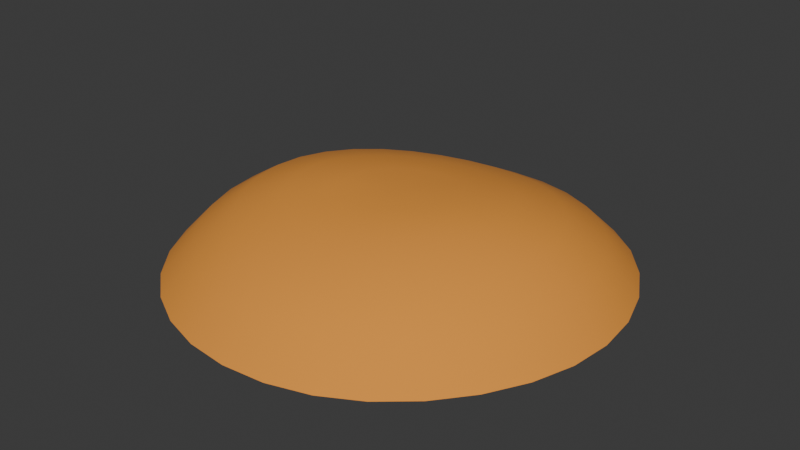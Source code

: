 # Source: Crop.blend  (saved by Blender 4.4.30; exported with 4.5.12 LTS)
import bpy
from mathutils import Matrix  # noqa: F401  (used for matrix-valued properties, if any)

bpy.ops.wm.read_factory_settings(use_empty=True)
scene = bpy.context.scene
scene.name = 'Scene'

# ---- collections
col_collection = bpy.data.collections.new('Collection'); scene.collection.children.link(col_collection)

# ---- materials (node trees are filled in below, after node groups)
mat_material_001 = bpy.data.materials.new('Material.001')

# ---- material node trees
mat_material_001.use_nodes = True; mat_material_001.node_tree.nodes.clear()
_N = mat_material_001.node_tree.nodes; _L = mat_material_001.node_tree.links
n0 = _N.new('ShaderNodeBsdfPrincipled'); n0.name = 'Principled BSDF'; n0.location = (10, 300)
n0.inputs[0].default_value = (0.8004, 0.3017, 0.03819, 1.0)
n0.inputs[2].default_value = 1.0
n1 = _N.new('ShaderNodeOutputMaterial'); n1.name = 'Material Output'; n1.location = (300, 300)
_L.new(n0.outputs[0], n1.inputs[0])
n1.is_active_output = True

# ---- world
world_world = bpy.data.worlds.new('World'); scene.world = world_world
world_world.use_nodes = True; world_world.node_tree.nodes.clear()
_N = world_world.node_tree.nodes; _L = world_world.node_tree.links
n0 = _N.new('ShaderNodeOutputWorld'); n0.name = 'World Output'; n0.location = (300, 300)
n1 = _N.new('ShaderNodeBackground'); n1.name = 'Background'; n1.location = (10, 300)
n1.inputs[0].default_value = (0.05088, 0.05088, 0.05088, 1.0)
_L.new(n1.outputs[0], n0.inputs[0])
n0.is_active_output = True
world_world.color = (0.05088, 0.05088, 0.05088)
world_world.sun_shadow_jitter_overblur = 0.0

# ---- meshes
me_sphere = bpy.data.meshes.new('Sphere')
me_sphere.from_pydata([(0.01725, 0.5327, 0.1814), (0.002571, 0.828, -0.01674), (0.06771, 0.1762, 0.2812), (0.09984, 0.3596, 0.2427), (0.1222, 0.53, 0.1832), (0.1424, 0.6843, 0.1027), (0.1634, 0.812, -0.01441), (0.1033, 0.1703, 0.282), (0.1697, 0.3461, 0.2458), (0.2239, 0.5063, 0.1882), (0.2729, 0.6476, 0.1086), (0.3183, 0.7657, -0.009864), (0.1359, 0.1571, 0.2835), (0.2346, 0.3183, 0.2505), (0.3191, 0.4619, 0.1949), (0.395, 0.5855, 0.1149), (0.4617, 0.6902, -0.004828), (0.1643, 0.1371, 0.2855), (0.292, 0.277, 0.256), (0.4042, 0.3977, 0.202), (0.5037, 0.5009, 0.1205), (0.5887, 0.5882, -0.002547), (0.1872, 0.1109, 0.2877), (0.3394, 0.2238, 0.2614), (0.4755, 0.3166, 0.2088), (0.5943, 0.3963, 0.1243), (0.6933, 0.4629, -0.003186), (0.02102, -0.01626, 0.2899), (0.2037, 0.07977, 0.2899), (0.3744, 0.1607, 0.2663), (0.5291, 0.2226, 0.2145), (0.6621, 0.2755, 0.1258), (0.7711, 0.3197, -0.005871), (0.213, 0.04476, 0.292), (0.3951, 0.09032, 0.2703), (0.5616, 0.1191, 0.2179), (0.7035, 0.1433, 0.1261), (0.8191, 0.164, -0.007787), (0.2146, 0.007345, 0.2938), (0.4003, 0.01566, 0.2735), (0.5708, 0.01041, 0.2193), (0.7166, 0.005181, 0.1261), (0.8351, 0.001857, -0.007946), (0.2084, -0.03096, 0.2952), (0.3893, -0.06006, 0.2757), (0.5562, -0.09893, 0.2191), (0.7005, -0.1334, 0.1261), (0.8186, -0.1606, -0.006296), (0.1946, -0.0686, 0.2961), (0.3628, -0.1336, 0.2764), (0.5189, -0.2043, 0.2179), (0.656, -0.2669, 0.1258), (0.7698, -0.3171, -0.004296), (0.1737, -0.1041, 0.2965), (0.322, -0.2019, 0.2755), (0.461, -0.3018, 0.2171), (0.5854, -0.3903, 0.125), (0.6905, -0.4614, -0.00431), (0.1467, -0.136, 0.2963), (0.2689, -0.2624, 0.273), (0.3855, -0.3877, 0.2156), (0.4922, -0.4984, 0.1236), (0.5845, -0.5878, -0.006363), (0.1148, -0.163, 0.2958), (0.206, -0.3127, 0.2695), (0.2957, -0.4588, 0.2126), (0.3807, -0.5871, 0.1218), (0.4565, -0.6912, -0.009963), (0.07918, -0.1843, 0.2951), (0.1362, -0.3511, 0.2656), (0.1959, -0.5122, 0.2086), (0.2562, -0.6531, 0.119), (0.3117, -0.768, -0.01253), (0.04139, -0.199, 0.2944), (0.06242, -0.3764, 0.2623), (0.09037, -0.546, 0.2045), (0.1236, -0.6941, 0.1147), (0.1556, -0.8153, -0.01277), (0.002915, -0.2066, 0.2938), (-0.01231, -0.3878, 0.2601), (-0.01694, -0.5586, 0.2008), (-0.01264, -0.7088, 0.1116), (-0.005638, -0.8315, -0.0117), (-0.03477, -0.207, 0.2935), (-0.08544, -0.3851, 0.259), (-0.1226, -0.5498, 0.1985), (-0.1477, -0.6965, 0.1099), (-0.166, -0.8161, -0.01102), (-0.07026, -0.2002, 0.2935), (-0.1545, -0.3687, 0.2589), (-0.2232, -0.5209, 0.1981), (-0.277, -0.6576, 0.1097), (-0.3199, -0.7695, -0.01071), (-0.1022, -0.1865, 0.2938), (-0.2171, -0.3394, 0.2601), (-0.3152, -0.4737, 0.1996), (-0.396, -0.5932, 0.111), (-0.462, -0.6933, -0.0108), (-0.1295, -0.1665, 0.2943), (-0.2711, -0.2984, 0.2629), (-0.3952, -0.4101, 0.2031), (-0.5005, -0.5066, 0.1137), (-0.5875, -0.5902, -0.0113), (-0.1511, -0.1409, 0.2949), (-0.3146, -0.2474, 0.2674), (-0.4604, -0.3328, 0.2087), (-0.5864, -0.403, 0.1171), (-0.6909, -0.4641, -0.01061), (-0.1662, -0.1108, 0.2955), (-0.3458, -0.188, 0.2721), (-0.5084, -0.2445, 0.2157), (-0.6505, -0.2861, 0.1205), (-0.7676, -0.3211, -0.008152), (-0.1742, -0.07721, 0.2956), (-0.3633, -0.1224, 0.2757), (-0.5374, -0.1481, 0.2223), (-0.6897, -0.16, 0.125), (-0.8145, -0.1681, -0.005235), (-0.1749, -0.04131, 0.2953), (-0.3663, -0.05294, 0.2774), (-0.5462, -0.04668, 0.227), (-0.7022, -0.02858, 0.1299), (-0.8298, -0.01003, -0.002841), (-0.1683, -0.004389, 0.2943), (-0.3547, 0.01813, 0.2765), (-0.5331, 0.05679, 0.2277), (-0.6876, 0.1043, 0.1334), (-0.8131, 0.1482, -0.002019), (-0.1546, 0.03226, 0.2927), (-0.3291, 0.08852, 0.2732), (-0.4982, 0.1588, 0.2248), (-0.6466, 0.2345, 0.1343), (-0.7654, 0.3018, -0.003609), (-0.1344, 0.06728, 0.2906), (-0.2906, 0.156, 0.2682), (-0.4435, 0.2557, 0.2185), (-0.5796, 0.3573, 0.1298), (-0.6884, 0.4458, -0.005394), (-0.1085, 0.09933, 0.2882), (-0.241, 0.2179, 0.262), (-0.3716, 0.3435, 0.2095), (-0.4895, 0.4673, 0.1212), (-0.5851, 0.5747, -0.007618), (-0.07792, 0.1271, 0.2857), (-0.182, 0.2712, 0.2553), (-0.2858, 0.4181, 0.1994), (-0.3807, 0.5596, 0.1121), (-0.4585, 0.6819, -0.01109), (-0.04371, 0.1495, 0.2836), (-0.116, 0.3135, 0.2491), (-0.19, 0.4759, 0.1898), (-0.2583, 0.63, 0.1043), (-0.3143, 0.7621, -0.01451), (-0.007153, 0.1656, 0.282), (-0.04538, 0.343, 0.2444), (-0.08784, 0.5145, 0.1836), (-0.1272, 0.6752, 0.09956), (-0.1586, 0.8115, -0.01664), (0.03043, 0.1746, 0.2811), (0.02737, 0.3585, 0.2421), (0.007779, 0.6935, 0.09896)], [], [(0, 159, 3, 4), (160, 0, 4, 5), (1, 160, 5, 6), (158, 27, 2), (159, 158, 2, 3), (3, 2, 7, 8), (4, 3, 8, 9), (5, 4, 9, 10), (6, 5, 10, 11), (2, 27, 7), (7, 27, 12), (8, 7, 12, 13), (9, 8, 13, 14), (10, 9, 14, 15), (11, 10, 15, 16), (13, 12, 17, 18), (14, 13, 18, 19), (15, 14, 19, 20), (16, 15, 20, 21), (12, 27, 17), (17, 27, 22), (18, 17, 22, 23), (19, 18, 23, 24), (20, 19, 24, 25), (21, 20, 25, 26), (24, 23, 29, 30), (25, 24, 30, 31), (26, 25, 31, 32), (22, 27, 28), (23, 22, 28, 29), (28, 27, 33), (29, 28, 33, 34), (30, 29, 34, 35), (31, 30, 35, 36), (32, 31, 36, 37), (35, 34, 39, 40), (36, 35, 40, 41), (37, 36, 41, 42), (33, 27, 38), (34, 33, 38, 39), (38, 27, 43), (39, 38, 43, 44), (40, 39, 44, 45), (41, 40, 45, 46), (42, 41, 46, 47), (46, 45, 50, 51), (47, 46, 51, 52), (43, 27, 48), (44, 43, 48, 49), (45, 44, 49, 50), (48, 27, 53), (49, 48, 53, 54), (50, 49, 54, 55), (51, 50, 55, 56), (52, 51, 56, 57), (57, 56, 61, 62), (53, 27, 58), (54, 53, 58, 59), (55, 54, 59, 60), (56, 55, 60, 61), (58, 27, 63), (59, 58, 63, 64), (60, 59, 64, 65), (61, 60, 65, 66), (62, 61, 66, 67), (67, 66, 71, 72), (63, 27, 68), (64, 63, 68, 69), (65, 64, 69, 70), (66, 65, 70, 71), (69, 68, 73, 74), (70, 69, 74, 75), (71, 70, 75, 76), (72, 71, 76, 77), (68, 27, 73), (73, 27, 78), (74, 73, 78, 79), (75, 74, 79, 80), (76, 75, 80, 81), (77, 76, 81, 82), (79, 78, 83, 84), (80, 79, 84, 85), (81, 80, 85, 86), (82, 81, 86, 87), (78, 27, 83), (83, 27, 88), (84, 83, 88, 89), (85, 84, 89, 90), (86, 85, 90, 91), (87, 86, 91, 92), (90, 89, 94, 95), (91, 90, 95, 96), (92, 91, 96, 97), (88, 27, 93), (89, 88, 93, 94), (93, 27, 98), (94, 93, 98, 99), (95, 94, 99, 100), (96, 95, 100, 101), (97, 96, 101, 102), (101, 100, 105, 106), (102, 101, 106, 107), (98, 27, 103), (99, 98, 103, 104), (100, 99, 104, 105), (103, 27, 108), (104, 103, 108, 109), (105, 104, 109, 110), (106, 105, 110, 111), (107, 106, 111, 112), (111, 110, 115, 116), (112, 111, 116, 117), (108, 27, 113), (109, 108, 113, 114), (110, 109, 114, 115), (113, 27, 118), (114, 113, 118, 119), (115, 114, 119, 120), (116, 115, 120, 121), (117, 116, 121, 122), (122, 121, 126, 127), (118, 27, 123), (119, 118, 123, 124), (120, 119, 124, 125), (121, 120, 125, 126), (123, 27, 128), (124, 123, 128, 129), (125, 124, 129, 130), (126, 125, 130, 131), (127, 126, 131, 132), (132, 131, 136, 137), (128, 27, 133), (129, 128, 133, 134), (130, 129, 134, 135), (131, 130, 135, 136), (134, 133, 138, 139), (135, 134, 139, 140), (136, 135, 140, 141), (137, 136, 141, 142), (133, 27, 138), (138, 27, 143), (139, 138, 143, 144), (140, 139, 144, 145), (141, 140, 145, 146), (142, 141, 146, 147), (145, 144, 149, 150), (146, 145, 150, 151), (147, 146, 151, 152), (143, 27, 148), (144, 143, 148, 149), (148, 27, 153), (149, 148, 153, 154), (150, 149, 154, 155), (151, 150, 155, 156), (152, 151, 156, 157), (155, 154, 159, 0), (156, 155, 0, 160), (157, 156, 160, 1), (153, 27, 158), (154, 153, 158, 159)])
me_sphere.polygons.foreach_set('use_smooth', [True] * 160)
_uv = me_sphere.uv_layers.new(name='UVMap')
_uv.uv.foreach_set('vector', [0.75, 0.8125, 0.75, 0.875, 0.7188, 0.875, 0.7188, 0.8125, 0.75, 0.75, 0.75, 0.8125, 0.7188, 0.8125, 0.7188, 0.75, 0.75, 0.6875, 0.75, 0.75, 0.7188, 0.75, 0.7188, 0.6875, 0.75, 0.9375, 0.7344, 1.0, 0.7188, 0.9375, 0.75, 0.875, 0.75, 0.9375, 0.7188, 0.9375, 0.7188, 0.875, 0.7188, 0.875, 0.7188, 0.9375, 0.6875, 0.9375, 0.6875, 0.875, 0.7188, 0.8125, 0.7188, 0.875, 0.6875, 0.875, 0.6875, 0.8125, 0.7188, 0.75, 0.7188, 0.8125, 0.6875, 0.8125, 0.6875, 0.75, 0.7188, 0.6875, 0.7188, 0.75, 0.6875, 0.75, 0.6875, 0.6875, 0.7188, 0.9375, 0.7031, 1.0, 0.6875, 0.9375, 0.6875, 0.9375, 0.6719, 1.0, 0.6562, 0.9375, 0.6875, 0.875, 0.6875, 0.9375, 0.6562, 0.9375, 0.6562, 0.875, 0.6875, 0.8125, 0.6875, 0.875, 0.6562, 0.875, 0.6562, 0.8125, 0.6875, 0.75, 0.6875, 0.8125, 0.6562, 0.8125, 0.6562, 0.75, 0.6875, 0.6875, 0.6875, 0.75, 0.6562, 0.75, 0.6562, 0.6875, 0.6562, 0.875, 0.6562, 0.9375, 0.625, 0.9375, 0.625, 0.875, 0.6562, 0.8125, 0.6562, 0.875, 0.625, 0.875, 0.625, 0.8125, 0.6562, 0.75, 0.6562, 0.8125, 0.625, 0.8125, 0.625, 0.75, 0.6562, 0.6875, 0.6562, 0.75, 0.625, 0.75, 0.625, 0.6875, 0.6562, 0.9375, 0.6406, 1.0, 0.625, 0.9375, 0.625, 0.9375, 0.6094, 1.0, 0.5938, 0.9375, 0.625, 0.875, 0.625, 0.9375, 0.5938, 0.9375, 0.5938, 0.875, 0.625, 0.8125, 0.625, 0.875, 0.5938, 0.875, 0.5938, 0.8125, 0.625, 0.75, 0.625, 0.8125, 0.5938, 0.8125, 0.5938, 0.75, 0.625, 0.6875, 0.625, 0.75, 0.5938, 0.75, 0.5938, 0.6875, 0.5938, 0.8125, 0.5938, 0.875, 0.5625, 0.875, 0.5625, 0.8125, 0.5938, 0.75, 0.5938, 0.8125, 0.5625, 0.8125, 0.5625, 0.75, 0.5938, 0.6875, 0.5938, 0.75, 0.5625, 0.75, 0.5625, 0.6875, 0.5938, 0.9375, 0.5781, 1.0, 0.5625, 0.9375, 0.5938, 0.875, 0.5938, 0.9375, 0.5625, 0.9375, 0.5625, 0.875, 0.5625, 0.9375, 0.5469, 1.0, 0.5312, 0.9375, 0.5625, 0.875, 0.5625, 0.9375, 0.5312, 0.9375, 0.5312, 0.875, 0.5625, 0.8125, 0.5625, 0.875, 0.5312, 0.875, 0.5312, 0.8125, 0.5625, 0.75, 0.5625, 0.8125, 0.5312, 0.8125, 0.5312, 0.75, 0.5625, 0.6875, 0.5625, 0.75, 0.5312, 0.75, 0.5312, 0.6875, 0.5312, 0.8125, 0.5312, 0.875, 0.5, 0.875, 0.5, 0.8125, 0.5312, 0.75, 0.5312, 0.8125, 0.5, 0.8125, 0.5, 0.75, 0.5312, 0.6875, 0.5312, 0.75, 0.5, 0.75, 0.5, 0.6875, 0.5312, 0.9375, 0.5156, 1.0, 0.5, 0.9375, 0.5312, 0.875, 0.5312, 0.9375, 0.5, 0.9375, 0.5, 0.875, 0.5, 0.9375, 0.4844, 1.0, 0.4688, 0.9375, 0.5, 0.875, 0.5, 0.9375, 0.4688, 0.9375, 0.4688, 0.875, 0.5, 0.8125, 0.5, 0.875, 0.4688, 0.875, 0.4688, 0.8125, 0.5, 0.75, 0.5, 0.8125, 0.4688, 0.8125, 0.4688, 0.75, 0.5, 0.6875, 0.5, 0.75, 0.4688, 0.75, 0.4687, 0.6875, 0.4688, 0.75, 0.4688, 0.8125, 0.4375, 0.8125, 0.4375, 0.75, 0.4687, 0.6875, 0.4688, 0.75, 0.4375, 0.75, 0.4375, 0.6875, 0.4688, 0.9375, 0.4531, 1.0, 0.4375, 0.9375, 0.4688, 0.875, 0.4688, 0.9375, 0.4375, 0.9375, 0.4375, 0.875, 0.4688, 0.8125, 0.4688, 0.875, 0.4375, 0.875, 0.4375, 0.8125, 0.4375, 0.9375, 0.4219, 1.0, 0.4062, 0.9375, 0.4375, 0.875, 0.4375, 0.9375, 0.4062, 0.9375, 0.4062, 0.875, 0.4375, 0.8125, 0.4375, 0.875, 0.4062, 0.875, 0.4062, 0.8125, 0.4375, 0.75, 0.4375, 0.8125, 0.4062, 0.8125, 0.4062, 0.75, 0.4375, 0.6875, 0.4375, 0.75, 0.4062, 0.75, 0.4062, 0.6875, 0.4062, 0.6875, 0.4062, 0.75, 0.375, 0.75, 0.375, 0.6875, 0.4062, 0.9375, 0.3906, 1.0, 0.375, 0.9375, 0.4062, 0.875, 0.4062, 0.9375, 0.375, 0.9375, 0.375, 0.875, 0.4062, 0.8125, 0.4062, 0.875, 0.375, 0.875, 0.375, 0.8125, 0.4062, 0.75, 0.4062, 0.8125, 0.375, 0.8125, 0.375, 0.75, 0.375, 0.9375, 0.3594, 1.0, 0.3438, 0.9375, 0.375, 0.875, 0.375, 0.9375, 0.3438, 0.9375, 0.3438, 0.875, 0.375, 0.8125, 0.375, 0.875, 0.3438, 0.875, 0.3438, 0.8125, 0.375, 0.75, 0.375, 0.8125, 0.3438, 0.8125, 0.3438, 0.75, 0.375, 0.6875, 0.375, 0.75, 0.3438, 0.75, 0.3438, 0.6875, 0.3438, 0.6875, 0.3438, 0.75, 0.3125, 0.75, 0.3125, 0.6875, 0.3438, 0.9375, 0.3281, 1.0, 0.3125, 0.9375, 0.3438, 0.875, 0.3438, 0.9375, 0.3125, 0.9375, 0.3125, 0.875, 0.3438, 0.8125, 0.3438, 0.875, 0.3125, 0.875, 0.3125, 0.8125, 0.3438, 0.75, 0.3438, 0.8125, 0.3125, 0.8125, 0.3125, 0.75, 0.3125, 0.875, 0.3125, 0.9375, 0.2812, 0.9375, 0.2812, 0.875, 0.3125, 0.8125, 0.3125, 0.875, 0.2812, 0.875, 0.2812, 0.8125, 0.3125, 0.75, 0.3125, 0.8125, 0.2812, 0.8125, 0.2812, 0.75, 0.3125, 0.6875, 0.3125, 0.75, 0.2812, 0.75, 0.2812, 0.6875, 0.3125, 0.9375, 0.2969, 1.0, 0.2812, 0.9375, 0.2812, 0.9375, 0.2656, 1.0, 0.25, 0.9375, 0.2812, 0.875, 0.2812, 0.9375, 0.25, 0.9375, 0.25, 0.875, 0.2812, 0.8125, 0.2812, 0.875, 0.25, 0.875, 0.25, 0.8125, 0.2812, 0.75, 0.2812, 0.8125, 0.25, 0.8125, 0.25, 0.75, 0.2812, 0.6875, 0.2812, 0.75, 0.25, 0.75, 0.25, 0.6875, 0.25, 0.875, 0.25, 0.9375, 0.2188, 0.9375, 0.2188, 0.875, 0.25, 0.8125, 0.25, 0.875, 0.2188, 0.875, 0.2188, 0.8125, 0.25, 0.75, 0.25, 0.8125, 0.2188, 0.8125, 0.2188, 0.75, 0.25, 0.6875, 0.25, 0.75, 0.2188, 0.75, 0.2188, 0.6875, 0.25, 0.9375, 0.2344, 1.0, 0.2188, 0.9375, 0.2188, 0.9375, 0.2031, 1.0, 0.1875, 0.9375, 0.2188, 0.875, 0.2188, 0.9375, 0.1875, 0.9375, 0.1875, 0.875, 0.2188, 0.8125, 0.2188, 0.875, 0.1875, 0.875, 0.1875, 0.8125, 0.2188, 0.75, 0.2188, 0.8125, 0.1875, 0.8125, 0.1875, 0.75, 0.2188, 0.6875, 0.2188, 0.75, 0.1875, 0.75, 0.1875, 0.6875, 0.1875, 0.8125, 0.1875, 0.875, 0.1562, 0.875, 0.1562, 0.8125, 0.1875, 0.75, 0.1875, 0.8125, 0.1562, 0.8125, 0.1562, 0.75, 0.1875, 0.6875, 0.1875, 0.75, 0.1562, 0.75, 0.1562, 0.6875, 0.1875, 0.9375, 0.1719, 1.0, 0.1563, 0.9375, 0.1875, 0.875, 0.1875, 0.9375, 0.1563, 0.9375, 0.1562, 0.875, 0.1563, 0.9375, 0.1406, 1.0, 0.125, 0.9375, 0.1562, 0.875, 0.1563, 0.9375, 0.125, 0.9375, 0.125, 0.875, 0.1562, 0.8125, 0.1562, 0.875, 0.125, 0.875, 0.125, 0.8125, 0.1562, 0.75, 0.1562, 0.8125, 0.125, 0.8125, 0.125, 0.75, 0.1562, 0.6875, 0.1562, 0.75, 0.125, 0.75, 0.125, 0.6875, 0.125, 0.75, 0.125, 0.8125, 0.09375, 0.8125, 0.09375, 0.75, 0.125, 0.6875, 0.125, 0.75, 0.09375, 0.75, 0.09375, 0.6875, 0.125, 0.9375, 0.1094, 1.0, 0.09375, 0.9375, 0.125, 0.875, 0.125, 0.9375, 0.09375, 0.9375, 0.09375, 0.875, 0.125, 0.8125, 0.125, 0.875, 0.09375, 0.875, 0.09375, 0.8125, 0.09375, 0.9375, 0.07812, 1.0, 0.0625, 0.9375, 0.09375, 0.875, 0.09375, 0.9375, 0.0625, 0.9375, 0.0625, 0.875, 0.09375, 0.8125, 0.09375, 0.875, 0.0625, 0.875, 0.0625, 0.8125, 0.09375, 0.75, 0.09375, 0.8125, 0.0625, 0.8125, 0.0625, 0.75, 0.09375, 0.6875, 0.09375, 0.75, 0.0625, 0.75, 0.0625, 0.6875, 0.0625, 0.75, 0.0625, 0.8125, 0.03125, 0.8125, 0.03125, 0.75, 0.0625, 0.6875, 0.0625, 0.75, 0.03125, 0.75, 0.03125, 0.6875, 0.0625, 0.9375, 0.04687, 1.0, 0.03125, 0.9375, 0.0625, 0.875, 0.0625, 0.9375, 0.03125, 0.9375, 0.03125, 0.875, 0.0625, 0.8125, 0.0625, 0.875, 0.03125, 0.875, 0.03125, 0.8125, 0.03125, 0.9375, 0.01562, 1.0, 0.0, 0.9375, 0.03125, 0.875, 0.03125, 0.9375, 0.0, 0.9375, 0.0, 0.875, 0.03125, 0.8125, 0.03125, 0.875, 0.0, 0.875, 0.0, 0.8125, 0.03125, 0.75, 0.03125, 0.8125, 0.0, 0.8125, 0.0, 0.75, 0.03125, 0.6875, 0.03125, 0.75, 0.0, 0.75, 0.0, 0.6875, 1.0, 0.6875, 1.0, 0.75, 0.9688, 0.75, 0.9687, 0.6875, 1.0, 0.9375, 0.9844, 1.0, 0.9688, 0.9375, 1.0, 0.875, 1.0, 0.9375, 0.9688, 0.9375, 0.9687, 0.875, 1.0, 0.8125, 1.0, 0.875, 0.9687, 0.875, 0.9687, 0.8125, 1.0, 0.75, 1.0, 0.8125, 0.9687, 0.8125, 0.9688, 0.75, 0.9688, 0.9375, 0.9531, 1.0, 0.9375, 0.9375, 0.9687, 0.875, 0.9688, 0.9375, 0.9375, 0.9375, 0.9375, 0.875, 0.9687, 0.8125, 0.9687, 0.875, 0.9375, 0.875, 0.9375, 0.8125, 0.9688, 0.75, 0.9687, 0.8125, 0.9375, 0.8125, 0.9375, 0.75, 0.9687, 0.6875, 0.9688, 0.75, 0.9375, 0.75, 0.9375, 0.6875, 0.9375, 0.6875, 0.9375, 0.75, 0.9062, 0.75, 0.9062, 0.6875, 0.9375, 0.9375, 0.9219, 1.0, 0.9062, 0.9375, 0.9375, 0.875, 0.9375, 0.9375, 0.9062, 0.9375, 0.9062, 0.875, 0.9375, 0.8125, 0.9375, 0.875, 0.9062, 0.875, 0.9062, 0.8125, 0.9375, 0.75, 0.9375, 0.8125, 0.9062, 0.8125, 0.9062, 0.75, 0.9062, 0.875, 0.9062, 0.9375, 0.875, 0.9375, 0.875, 0.875, 0.9062, 0.8125, 0.9062, 0.875, 0.875, 0.875, 0.875, 0.8125, 0.9062, 0.75, 0.9062, 0.8125, 0.875, 0.8125, 0.875, 0.75, 0.9062, 0.6875, 0.9062, 0.75, 0.875, 0.75, 0.875, 0.6875, 0.9062, 0.9375, 0.8906, 1.0, 0.875, 0.9375, 0.875, 0.9375, 0.8594, 1.0, 0.8438, 0.9375, 0.875, 0.875, 0.875, 0.9375, 0.8438, 0.9375, 0.8438, 0.875, 0.875, 0.8125, 0.875, 0.875, 0.8438, 0.875, 0.8437, 0.8125, 0.875, 0.75, 0.875, 0.8125, 0.8437, 0.8125, 0.8438, 0.75, 0.875, 0.6875, 0.875, 0.75, 0.8438, 0.75, 0.8437, 0.6875, 0.8437, 0.8125, 0.8438, 0.875, 0.8125, 0.875, 0.8125, 0.8125, 0.8438, 0.75, 0.8437, 0.8125, 0.8125, 0.8125, 0.8125, 0.75, 0.8437, 0.6875, 0.8438, 0.75, 0.8125, 0.75, 0.8125, 0.6875, 0.8438, 0.9375, 0.8281, 1.0, 0.8125, 0.9375, 0.8438, 0.875, 0.8438, 0.9375, 0.8125, 0.9375, 0.8125, 0.875, 0.8125, 0.9375, 0.7969, 1.0, 0.7812, 0.9375, 0.8125, 0.875, 0.8125, 0.9375, 0.7812, 0.9375, 0.7812, 0.875, 0.8125, 0.8125, 0.8125, 0.875, 0.7812, 0.875, 0.7812, 0.8125, 0.8125, 0.75, 0.8125, 0.8125, 0.7812, 0.8125, 0.7812, 0.75, 0.8125, 0.6875, 0.8125, 0.75, 0.7812, 0.75, 0.7812, 0.6875, 0.7812, 0.8125, 0.7812, 0.875, 0.75, 0.875, 0.75, 0.8125, 0.7812, 0.75, 0.7812, 0.8125, 0.75, 0.8125, 0.75, 0.75, 0.7812, 0.6875, 0.7812, 0.75, 0.75, 0.75, 0.75, 0.6875, 0.7812, 0.9375, 0.7656, 1.0, 0.75, 0.9375, 0.7812, 0.875, 0.7812, 0.9375, 0.75, 0.9375, 0.75, 0.875])
me_sphere.materials.append(mat_material_001)
me_sphere.update()

# ---- objects
ob_sphere = bpy.data.objects.new('Sphere', me_sphere)

# ---- transforms, parenting, visibility, modifiers, constraints
ob_sphere.location = (0.0, 0.0, 0.0)

# ---- collection membership
col_collection.objects.link(ob_sphere)

# ---- scene / render settings (as saved in the file)
scene.frame_start = 1; scene.frame_end = 250; scene.frame_set(1)
scene.render.engine = 'BLENDER_EEVEE_NEXT'
bpy.context.view_layer.update()

# ---- added for rendering (the .blend has no active camera and no usable light): camera, sun
cam_auto = bpy.data.cameras.new('AutoCamera')
cam_auto.lens = 50.0
cam_auto.sensor_width = 36.0
cam_auto.clip_end = 1000.0
ob_auto_camera = bpy.data.objects.new('AutoCamera', cam_auto)
scene.collection.objects.link(ob_auto_camera)
ob_auto_camera.location = (2.19683, -2.63473, 1.8952)
ob_auto_camera.rotation_euler = (1.09748, -7.21219e-08, 0.694738)
scene.camera = ob_auto_camera
light_auto_sun = bpy.data.lights.new('AutoSun', 'SUN')
light_auto_sun.energy = 3.0
light_auto_sun.angle = 0.0523599
ob_auto_sun = bpy.data.objects.new('AutoSun', light_auto_sun)
scene.collection.objects.link(ob_auto_sun)
ob_auto_sun.rotation_euler = (0.872665, 0.174533, 0.523599)
bpy.context.view_layer.update()
